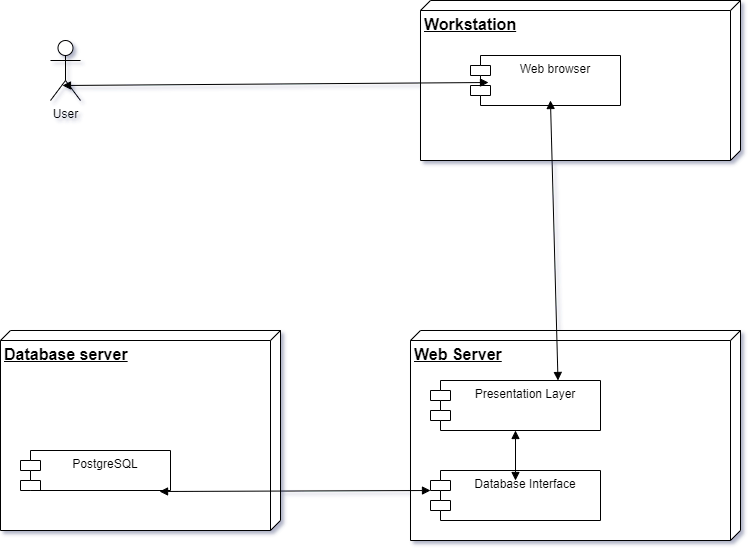

The diagram above was exported from draw.io. Its source (the exported page's mxGraphModel, read from the mxfile embedded in the PNG):
<mxGraphModel dx="1434" dy="780" grid="1" gridSize="10" guides="1" tooltips="1" connect="1" arrows="1" fold="1" page="1" pageScale="1" pageWidth="850" pageHeight="1100" math="0" shadow="0">
  <root>
    <mxCell id="0" />
    <mxCell id="1" parent="0" />
    <mxCell id="auqeioyMQRZlWQPEg9OI-1" value="User" style="shape=umlActor;verticalLabelPosition=bottom;verticalAlign=top;html=1;outlineConnect=0;" vertex="1" parent="1">
      <mxGeometry x="100" y="200" width="30" height="60" as="geometry" />
    </mxCell>
    <mxCell id="auqeioyMQRZlWQPEg9OI-3" value="&lt;b&gt;&lt;font style=&quot;font-size: 16px;&quot;&gt;Workstation&lt;/font&gt;&lt;/b&gt;" style="verticalAlign=top;align=left;spacingTop=8;spacingLeft=2;spacingRight=12;shape=cube;size=10;direction=south;fontStyle=4;html=1;whiteSpace=wrap;" vertex="1" parent="1">
      <mxGeometry x="470" y="160" width="320" height="160" as="geometry" />
    </mxCell>
    <mxCell id="auqeioyMQRZlWQPEg9OI-4" value="&lt;b&gt;&lt;font style=&quot;font-size: 16px;&quot;&gt;Web Server&lt;/font&gt;&lt;/b&gt;" style="verticalAlign=top;align=left;spacingTop=8;spacingLeft=2;spacingRight=12;shape=cube;size=10;direction=south;fontStyle=4;html=1;whiteSpace=wrap;" vertex="1" parent="1">
      <mxGeometry x="460" y="490" width="330" height="210" as="geometry" />
    </mxCell>
    <mxCell id="auqeioyMQRZlWQPEg9OI-5" value="&lt;b&gt;&lt;font style=&quot;font-size: 16px;&quot;&gt;Database server&lt;/font&gt;&lt;/b&gt;" style="verticalAlign=top;align=left;spacingTop=8;spacingLeft=2;spacingRight=12;shape=cube;size=10;direction=south;fontStyle=4;html=1;whiteSpace=wrap;" vertex="1" parent="1">
      <mxGeometry x="50" y="490" width="280" height="200" as="geometry" />
    </mxCell>
    <mxCell id="auqeioyMQRZlWQPEg9OI-6" value="Web browser" style="shape=module;align=left;spacingLeft=20;align=center;verticalAlign=top;whiteSpace=wrap;html=1;" vertex="1" parent="1">
      <mxGeometry x="520" y="215" width="150" height="50" as="geometry" />
    </mxCell>
    <mxCell id="auqeioyMQRZlWQPEg9OI-8" value="" style="endArrow=block;startArrow=block;endFill=1;startFill=1;html=1;rounded=0;entryX=0.12;entryY=0.54;entryDx=0;entryDy=0;entryPerimeter=0;exitX=0.4;exitY=0.75;exitDx=0;exitDy=0;exitPerimeter=0;" edge="1" parent="1" source="auqeioyMQRZlWQPEg9OI-1" target="auqeioyMQRZlWQPEg9OI-6">
      <mxGeometry width="160" relative="1" as="geometry">
        <mxPoint x="140" y="242" as="sourcePoint" />
        <mxPoint x="290" y="215" as="targetPoint" />
      </mxGeometry>
    </mxCell>
    <mxCell id="auqeioyMQRZlWQPEg9OI-9" value="Presentation Layer" style="shape=module;align=left;spacingLeft=20;align=center;verticalAlign=top;whiteSpace=wrap;html=1;" vertex="1" parent="1">
      <mxGeometry x="480" y="540" width="170" height="50" as="geometry" />
    </mxCell>
    <mxCell id="auqeioyMQRZlWQPEg9OI-10" value="Database Interface" style="shape=module;align=left;spacingLeft=20;align=center;verticalAlign=top;whiteSpace=wrap;html=1;" vertex="1" parent="1">
      <mxGeometry x="480" y="630" width="170" height="50" as="geometry" />
    </mxCell>
    <mxCell id="auqeioyMQRZlWQPEg9OI-11" value="" style="endArrow=block;startArrow=block;endFill=1;startFill=1;html=1;rounded=0;exitX=0.533;exitY=0.9;exitDx=0;exitDy=0;entryX=0.75;entryY=0;entryDx=0;entryDy=0;exitPerimeter=0;" edge="1" parent="1" source="auqeioyMQRZlWQPEg9OI-6" target="auqeioyMQRZlWQPEg9OI-9">
      <mxGeometry width="160" relative="1" as="geometry">
        <mxPoint x="500" y="400" as="sourcePoint" />
        <mxPoint x="630" y="460" as="targetPoint" />
      </mxGeometry>
    </mxCell>
    <mxCell id="auqeioyMQRZlWQPEg9OI-12" value="" style="endArrow=block;startArrow=block;endFill=1;startFill=1;html=1;rounded=0;" edge="1" parent="1" source="auqeioyMQRZlWQPEg9OI-9">
      <mxGeometry width="160" relative="1" as="geometry">
        <mxPoint x="565" y="590" as="sourcePoint" />
        <mxPoint x="565" y="640" as="targetPoint" />
      </mxGeometry>
    </mxCell>
    <mxCell id="auqeioyMQRZlWQPEg9OI-13" value="PostgreSQL" style="shape=module;align=left;spacingLeft=20;align=center;verticalAlign=top;whiteSpace=wrap;html=1;" vertex="1" parent="1">
      <mxGeometry x="70" y="610" width="150" height="40" as="geometry" />
    </mxCell>
    <mxCell id="auqeioyMQRZlWQPEg9OI-14" value="" style="endArrow=block;startArrow=block;endFill=1;startFill=1;html=1;rounded=0;exitX=0.927;exitY=1.025;exitDx=0;exitDy=0;exitPerimeter=0;" edge="1" parent="1" source="auqeioyMQRZlWQPEg9OI-13">
      <mxGeometry width="160" relative="1" as="geometry">
        <mxPoint x="320" y="650" as="sourcePoint" />
        <mxPoint x="480" y="650" as="targetPoint" />
      </mxGeometry>
    </mxCell>
  </root>
</mxGraphModel>